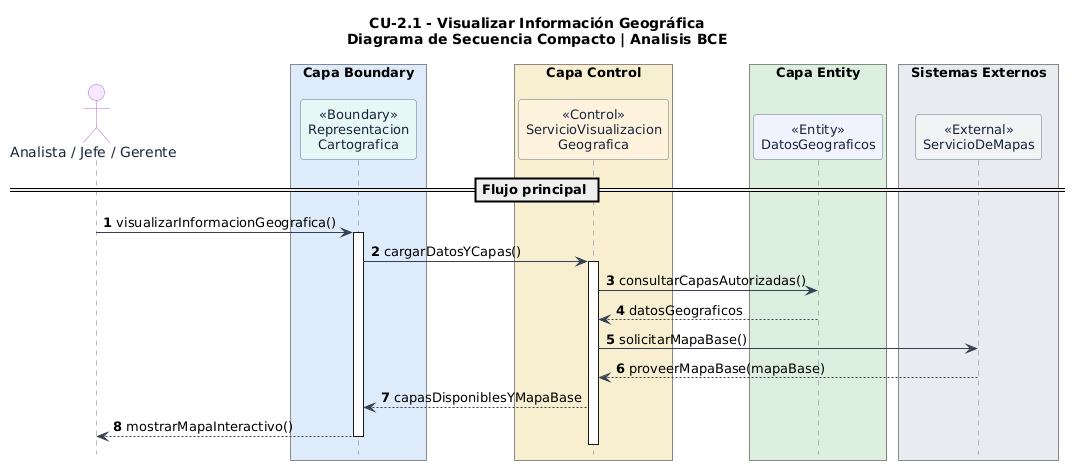

The diagram above was rendered by PlantUML. Its source (embedded in the PNG):
@startuml
' LOJAGAS - CU-2.1 Visualizar Información Geográfica
' Diagrama de secuencia compacto: escenario principal exitoso
' Basado en el Markdown original proporcionado por el usuario
' Las operaciones auxiliares son propuestas de analisis a validar.
skinparam backgroundColor #FFFFFF
skinparam shadowing false
skinparam sequence {
  ArrowColor #364152
  LifeLineBorderColor #64748B
  LifeLineBackgroundColor #FFFFFF
  ParticipantBorderColor #64748B
  ParticipantFontColor #18243A
  ParticipantFontSize 13
  ActorBorderColor #AF65D1
  ActorFontColor #18243A
}
skinparam maxMessageSize 85
hide footbox

title CU-2.1 - Visualizar Información Geográfica\nDiagrama de Secuencia Compacto | Analisis BCE

autonumber
actor "Analista / Jefe / Gerente" as U #F6E8FF

box "Capa Boundary" #DCEBFA
  participant "<<Boundary>>\nRepresentacion\nCartografica" as UI #E6F7F4
end box

box "Capa Control" #F6EFCF
  participant "<<Control>>\nServicioVisualizacion\nGeografica" as MAP #FFF2DD
end box

box "Capa Entity" #DDEEDF
  participant "<<Entity>>\nDatosGeograficos" as DAT #F1F3FF
end box

box "Sistemas Externos" #E8EBF0
  participant "<<External>>\nServicioDeMapas" as TILES #F0F2F5
end box

== Flujo principal ==
U -> UI : visualizarInformacionGeografica()
activate UI
UI -> MAP : cargarDatosYCapas()
activate MAP
MAP -> DAT : consultarCapasAutorizadas()
DAT --> MAP : datosGeograficos
MAP -> TILES : solicitarMapaBase()
TILES --> MAP : proveerMapaBase(mapaBase)
MAP --> UI : capasDisponiblesYMapaBase
UI --> U : mostrarMapaInteractivo()
deactivate MAP
deactivate UI
@enduml